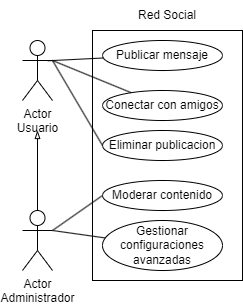

The diagram above was exported from draw.io. Its source (the exported page's mxGraphModel, read from the mxfile embedded in the PNG):
<mxGraphModel dx="443" dy="572" grid="1" gridSize="10" guides="1" tooltips="1" connect="1" arrows="1" fold="1" page="1" pageScale="1" pageWidth="850" pageHeight="1100" background="#ffffff" math="0" shadow="0">
  <root>
    <mxCell id="0" />
    <mxCell id="1" parent="0" />
    <mxCell id="2" value="Actor&lt;br&gt;Usuario" style="shape=umlActor;verticalLabelPosition=bottom;verticalAlign=top;html=1;outlineConnect=0;strokeColor=#000000;fillColor=none;fontColor=#000000;" parent="1" vertex="1">
      <mxGeometry x="130" y="230" width="30" height="60" as="geometry" />
    </mxCell>
    <mxCell id="7" style="edgeStyle=none;html=1;fontColor=#000000;endArrow=blockThin;endFill=0;strokeColor=#000000;" parent="1" source="5" edge="1">
      <mxGeometry relative="1" as="geometry">
        <mxPoint x="145" y="320" as="targetPoint" />
      </mxGeometry>
    </mxCell>
    <mxCell id="5" value="Actor&lt;br&gt;Administrador" style="shape=umlActor;verticalLabelPosition=bottom;verticalAlign=top;html=1;outlineConnect=0;strokeColor=#000000;fillColor=none;fontColor=#000000;" parent="1" vertex="1">
      <mxGeometry x="130" y="400" width="30" height="60" as="geometry" />
    </mxCell>
    <mxCell id="9" value="" style="rounded=0;whiteSpace=wrap;html=1;strokeColor=#000000;fontColor=#000000;fillColor=none;" parent="1" vertex="1">
      <mxGeometry x="200" y="220" width="150" height="250" as="geometry" />
    </mxCell>
    <mxCell id="10" value="Red Social" style="text;strokeColor=none;fillColor=none;align=left;verticalAlign=middle;spacingLeft=4;spacingRight=4;overflow=hidden;points=[[0,0.5],[1,0.5]];portConstraint=eastwest;rotatable=0;whiteSpace=wrap;html=1;fontColor=#000000;" parent="1" vertex="1">
      <mxGeometry x="240" y="190" width="90" height="30" as="geometry" />
    </mxCell>
    <mxCell id="15" style="edgeStyle=none;html=1;entryX=0.845;entryY=0.338;entryDx=0;entryDy=0;entryPerimeter=0;strokeColor=#000000;fontColor=#000000;endArrow=none;endFill=0;" parent="1" source="11" target="2" edge="1">
      <mxGeometry relative="1" as="geometry" />
    </mxCell>
    <mxCell id="11" value="Publicar mensaje" style="ellipse;whiteSpace=wrap;html=1;strokeColor=#000000;fontColor=#000000;fillColor=none;" parent="1" vertex="1">
      <mxGeometry x="210" y="230" width="120" height="30" as="geometry" />
    </mxCell>
    <mxCell id="16" style="edgeStyle=none;html=1;strokeColor=#000000;fontColor=#000000;endArrow=none;endFill=0;" parent="1" source="12" edge="1">
      <mxGeometry relative="1" as="geometry">
        <mxPoint x="160" y="249.9999999999999" as="targetPoint" />
      </mxGeometry>
    </mxCell>
    <mxCell id="12" value="Conectar con amigos" style="ellipse;whiteSpace=wrap;html=1;strokeColor=#000000;fontColor=#000000;fillColor=none;" parent="1" vertex="1">
      <mxGeometry x="210" y="280" width="120" height="30" as="geometry" />
    </mxCell>
    <mxCell id="21" style="edgeStyle=none;html=1;strokeColor=#000000;endArrow=none;endFill=0;exitX=0;exitY=0.5;exitDx=0;exitDy=0;" edge="1" parent="1" source="13">
      <mxGeometry relative="1" as="geometry">
        <mxPoint x="160" y="249.9999999999999" as="targetPoint" />
      </mxGeometry>
    </mxCell>
    <mxCell id="13" value="Eliminar publicacion" style="ellipse;whiteSpace=wrap;html=1;strokeColor=#000000;fontColor=#000000;fillColor=none;" parent="1" vertex="1">
      <mxGeometry x="210" y="320" width="120" height="30" as="geometry" />
    </mxCell>
    <mxCell id="18" style="edgeStyle=none;html=1;entryX=1;entryY=0.3333333333333333;entryDx=0;entryDy=0;entryPerimeter=0;strokeColor=#000000;fontColor=#000000;endArrow=none;endFill=0;exitX=0;exitY=0.5;exitDx=0;exitDy=0;" parent="1" source="14" target="5" edge="1">
      <mxGeometry relative="1" as="geometry" />
    </mxCell>
    <mxCell id="14" value="Moderar contenido" style="ellipse;whiteSpace=wrap;html=1;strokeColor=#000000;fontColor=#000000;fillColor=none;" parent="1" vertex="1">
      <mxGeometry x="210" y="370" width="120" height="30" as="geometry" />
    </mxCell>
    <mxCell id="20" style="edgeStyle=none;html=1;entryX=1;entryY=0.3333333333333333;entryDx=0;entryDy=0;entryPerimeter=0;strokeColor=#000000;endArrow=none;endFill=0;" edge="1" parent="1" source="19" target="5">
      <mxGeometry relative="1" as="geometry" />
    </mxCell>
    <mxCell id="19" value="Gestionar configuraciones avanzadas" style="ellipse;whiteSpace=wrap;html=1;strokeColor=#000000;fontColor=#000000;fillColor=none;" vertex="1" parent="1">
      <mxGeometry x="210" y="410" width="120" height="50" as="geometry" />
    </mxCell>
  </root>
</mxGraphModel>